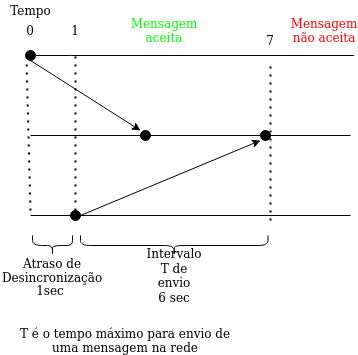

The diagram above was exported from draw.io. Its source (the exported page's mxGraphModel, read from the mxfile embedded in the PNG):
<mxGraphModel dx="619" dy="540" grid="1" gridSize="10" guides="1" tooltips="1" connect="1" arrows="1" fold="1" page="1" pageScale="1" pageWidth="827" pageHeight="1169" math="0" shadow="0">
  <root>
    <mxCell id="0" />
    <mxCell id="1" parent="0" />
    <mxCell id="s0penWvwiXQwWM3vqnyv-4" value="0" style="text;html=1;strokeColor=none;fillColor=none;align=center;verticalAlign=middle;whiteSpace=wrap;rounded=0;" vertex="1" parent="1">
      <mxGeometry x="100" y="80" width="40" height="20" as="geometry" />
    </mxCell>
    <mxCell id="s0penWvwiXQwWM3vqnyv-6" value="Tempo" style="text;html=1;align=center;verticalAlign=middle;resizable=0;points=[];autosize=1;" vertex="1" parent="1">
      <mxGeometry x="90" y="60" width="60" height="20" as="geometry" />
    </mxCell>
    <mxCell id="s0penWvwiXQwWM3vqnyv-9" style="edgeStyle=none;rounded=0;orthogonalLoop=1;jettySize=auto;html=1;startArrow=none;startFill=0;endArrow=none;endFill=0;" edge="1" parent="1" source="s0penWvwiXQwWM3vqnyv-7">
      <mxGeometry relative="1" as="geometry">
        <mxPoint x="443.6" y="115" as="targetPoint" />
        <Array as="points">
          <mxPoint x="160" y="115" />
        </Array>
      </mxGeometry>
    </mxCell>
    <mxCell id="s0penWvwiXQwWM3vqnyv-7" value="" style="ellipse;whiteSpace=wrap;html=1;fillColor=#000000;" vertex="1" parent="1">
      <mxGeometry x="115" y="110" width="10" height="10" as="geometry" />
    </mxCell>
    <mxCell id="s0penWvwiXQwWM3vqnyv-12" value="" style="endArrow=classic;html=1;exitX=0.5;exitY=1;exitDx=0;exitDy=0;" edge="1" parent="1" source="s0penWvwiXQwWM3vqnyv-7">
      <mxGeometry width="50" height="50" relative="1" as="geometry">
        <mxPoint x="300" y="140" as="sourcePoint" />
        <mxPoint x="230" y="190" as="targetPoint" />
      </mxGeometry>
    </mxCell>
    <mxCell id="s0penWvwiXQwWM3vqnyv-15" style="edgeStyle=none;rounded=0;orthogonalLoop=1;jettySize=auto;html=1;startArrow=none;startFill=0;endArrow=none;endFill=0;" edge="1" parent="1">
      <mxGeometry relative="1" as="geometry">
        <mxPoint x="440" y="195" as="targetPoint" />
        <mxPoint x="235" y="195" as="sourcePoint" />
      </mxGeometry>
    </mxCell>
    <mxCell id="s0penWvwiXQwWM3vqnyv-13" value="" style="ellipse;whiteSpace=wrap;html=1;aspect=fixed;fillColor=#000000;" vertex="1" parent="1">
      <mxGeometry x="230" y="190" width="10" height="10" as="geometry" />
    </mxCell>
    <mxCell id="s0penWvwiXQwWM3vqnyv-14" value="" style="endArrow=none;html=1;" edge="1" parent="1" target="s0penWvwiXQwWM3vqnyv-13">
      <mxGeometry width="50" height="50" relative="1" as="geometry">
        <mxPoint x="120" y="195" as="sourcePoint" />
        <mxPoint x="440" y="200" as="targetPoint" />
      </mxGeometry>
    </mxCell>
    <mxCell id="s0penWvwiXQwWM3vqnyv-18" style="edgeStyle=none;rounded=0;orthogonalLoop=1;jettySize=auto;html=1;startArrow=none;startFill=0;endArrow=none;endFill=0;" edge="1" parent="1" source="s0penWvwiXQwWM3vqnyv-17">
      <mxGeometry relative="1" as="geometry">
        <mxPoint x="120" y="275" as="targetPoint" />
      </mxGeometry>
    </mxCell>
    <mxCell id="s0penWvwiXQwWM3vqnyv-19" style="edgeStyle=none;rounded=0;orthogonalLoop=1;jettySize=auto;html=1;startArrow=none;startFill=0;endArrow=none;endFill=0;" edge="1" parent="1" source="s0penWvwiXQwWM3vqnyv-17">
      <mxGeometry relative="1" as="geometry">
        <mxPoint x="440" y="275" as="targetPoint" />
      </mxGeometry>
    </mxCell>
    <mxCell id="s0penWvwiXQwWM3vqnyv-17" value="" style="ellipse;whiteSpace=wrap;html=1;aspect=fixed;fillColor=#000000;" vertex="1" parent="1">
      <mxGeometry x="160" y="270" width="10" height="10" as="geometry" />
    </mxCell>
    <mxCell id="s0penWvwiXQwWM3vqnyv-20" value="" style="endArrow=none;dashed=1;html=1;dashPattern=1 3;strokeWidth=2;" edge="1" parent="1">
      <mxGeometry width="50" height="50" relative="1" as="geometry">
        <mxPoint x="120" y="270" as="sourcePoint" />
        <mxPoint x="116" y="119" as="targetPoint" />
      </mxGeometry>
    </mxCell>
    <mxCell id="s0penWvwiXQwWM3vqnyv-21" value="" style="endArrow=none;dashed=1;html=1;dashPattern=1 3;strokeWidth=2;exitX=0.5;exitY=0;exitDx=0;exitDy=0;" edge="1" parent="1" source="s0penWvwiXQwWM3vqnyv-17">
      <mxGeometry width="50" height="50" relative="1" as="geometry">
        <mxPoint x="160" y="230" as="sourcePoint" />
        <mxPoint x="165" y="110" as="targetPoint" />
      </mxGeometry>
    </mxCell>
    <mxCell id="s0penWvwiXQwWM3vqnyv-22" value="1" style="text;html=1;strokeColor=none;fillColor=none;align=center;verticalAlign=middle;whiteSpace=wrap;rounded=0;" vertex="1" parent="1">
      <mxGeometry x="145" y="80" width="40" height="20" as="geometry" />
    </mxCell>
    <mxCell id="s0penWvwiXQwWM3vqnyv-23" value="" style="endArrow=classic;html=1;exitX=1;exitY=0.5;exitDx=0;exitDy=0;" edge="1" parent="1" source="s0penWvwiXQwWM3vqnyv-17">
      <mxGeometry width="50" height="50" relative="1" as="geometry">
        <mxPoint x="240" y="240" as="sourcePoint" />
        <mxPoint x="350" y="200" as="targetPoint" />
      </mxGeometry>
    </mxCell>
    <mxCell id="s0penWvwiXQwWM3vqnyv-25" value="" style="ellipse;whiteSpace=wrap;html=1;fillColor=#000000;" vertex="1" parent="1">
      <mxGeometry x="350" y="190" width="10" height="10" as="geometry" />
    </mxCell>
    <mxCell id="s0penWvwiXQwWM3vqnyv-26" value="" style="endArrow=none;dashed=1;html=1;dashPattern=1 3;strokeWidth=2;" edge="1" parent="1">
      <mxGeometry width="50" height="50" relative="1" as="geometry">
        <mxPoint x="360" y="280" as="sourcePoint" />
        <mxPoint x="360" y="120" as="targetPoint" />
      </mxGeometry>
    </mxCell>
    <mxCell id="s0penWvwiXQwWM3vqnyv-27" value="7" style="text;html=1;strokeColor=none;fillColor=none;align=center;verticalAlign=middle;whiteSpace=wrap;rounded=0;" vertex="1" parent="1">
      <mxGeometry x="340" y="90" width="40" height="20" as="geometry" />
    </mxCell>
    <mxCell id="s0penWvwiXQwWM3vqnyv-28" value="" style="shape=curlyBracket;whiteSpace=wrap;html=1;rounded=1;fillColor=#000000;rotation=-90;" vertex="1" parent="1">
      <mxGeometry x="132" y="285" width="20" height="40" as="geometry" />
    </mxCell>
    <mxCell id="s0penWvwiXQwWM3vqnyv-29" value="" style="shape=curlyBracket;whiteSpace=wrap;html=1;rounded=1;fillColor=#000000;rotation=-90;" vertex="1" parent="1">
      <mxGeometry x="253.75" y="211.25" width="20" height="187.5" as="geometry" />
    </mxCell>
    <mxCell id="s0penWvwiXQwWM3vqnyv-30" value="&lt;div align=&quot;center&quot;&gt;Atraso de&lt;/div&gt;&lt;div align=&quot;center&quot;&gt;Desincronização&lt;br&gt;&lt;/div&gt;" style="text;html=1;strokeColor=none;fillColor=none;align=center;verticalAlign=middle;whiteSpace=wrap;rounded=0;" vertex="1" parent="1">
      <mxGeometry x="122" y="320" width="40" height="20" as="geometry" />
    </mxCell>
    <mxCell id="s0penWvwiXQwWM3vqnyv-31" value="1sec" style="text;html=1;strokeColor=none;fillColor=none;align=center;verticalAlign=middle;whiteSpace=wrap;rounded=0;" vertex="1" parent="1">
      <mxGeometry x="120" y="340" width="40" height="20" as="geometry" />
    </mxCell>
    <mxCell id="s0penWvwiXQwWM3vqnyv-32" value="&lt;div&gt;Intervalo T de envio&lt;/div&gt;&lt;div&gt;6 sec&lt;br&gt;&lt;/div&gt;" style="text;html=1;strokeColor=none;fillColor=none;align=center;verticalAlign=middle;whiteSpace=wrap;rounded=0;" vertex="1" parent="1">
      <mxGeometry x="243.75" y="325" width="40" height="20" as="geometry" />
    </mxCell>
    <mxCell id="s0penWvwiXQwWM3vqnyv-33" value="T é o tempo máximo para envio de uma mensagem na rede" style="text;html=1;strokeColor=none;fillColor=none;align=center;verticalAlign=middle;whiteSpace=wrap;rounded=0;" vertex="1" parent="1">
      <mxGeometry x="100" y="390" width="230" height="20" as="geometry" />
    </mxCell>
    <mxCell id="s0penWvwiXQwWM3vqnyv-34" value="&lt;font color=&quot;#00FF00&quot;&gt;Mensagem aceita&lt;br&gt;&lt;/font&gt;" style="text;html=1;strokeColor=none;fillColor=none;align=center;verticalAlign=middle;whiteSpace=wrap;rounded=0;" vertex="1" parent="1">
      <mxGeometry x="233.75" y="80" width="40" height="20" as="geometry" />
    </mxCell>
    <mxCell id="s0penWvwiXQwWM3vqnyv-35" value="&lt;font color=&quot;#FF0000&quot;&gt;Mensagem não aceita&lt;br&gt;&lt;/font&gt;" style="text;html=1;strokeColor=none;fillColor=none;align=center;verticalAlign=middle;whiteSpace=wrap;rounded=0;" vertex="1" parent="1">
      <mxGeometry x="394" y="80" width="40" height="20" as="geometry" />
    </mxCell>
  </root>
</mxGraphModel>